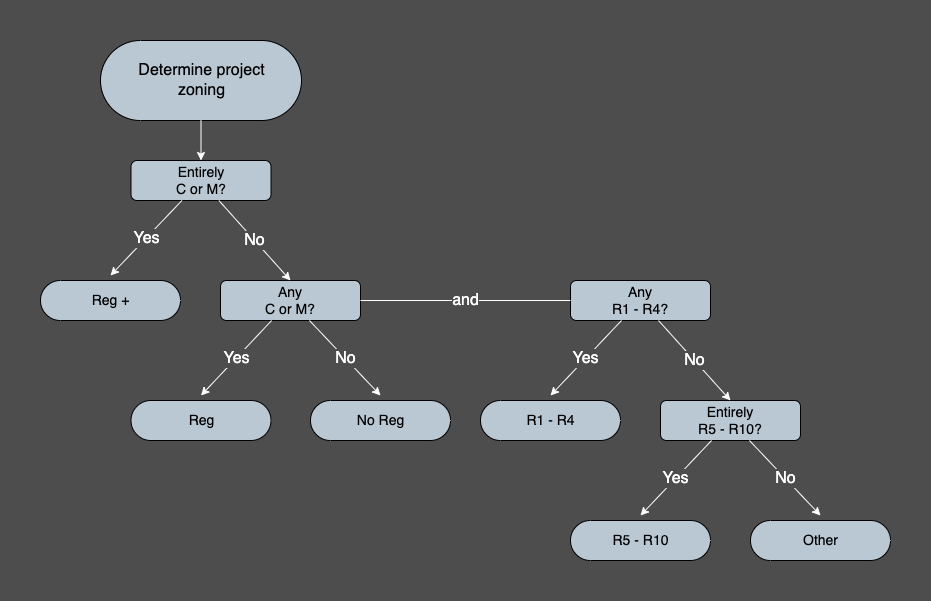

The diagram above was exported from draw.io. Its source (the exported page's mxGraphModel, read from the mxfile embedded in the PNG):
<mxGraphModel dx="2526" dy="1019" grid="0" gridSize="10" guides="1" tooltips="1" connect="1" arrows="1" fold="1" page="1" pageScale="1" pageWidth="1600" pageHeight="900" background="#4D4D4D" math="0" shadow="0">
  <root>
    <mxCell id="0" />
    <mxCell id="1" parent="0" />
    <mxCell id="336" style="edgeStyle=none;html=1;entryX=0.5;entryY=0;entryDx=0;entryDy=0;strokeColor=#CCCCCC;startArrow=classic;startFill=1;" parent="1" edge="1">
      <mxGeometry relative="1" as="geometry">
        <mxPoint x="419" y="440" as="sourcePoint" />
      </mxGeometry>
    </mxCell>
    <mxCell id="339" style="edgeStyle=orthogonalEdgeStyle;shape=connector;rounded=1;html=1;entryX=0;entryY=0.5;entryDx=0;entryDy=0;labelBackgroundColor=default;strokeColor=#CCCCCC;fontFamily=Helvetica;fontSize=11;fontColor=default;startArrow=none;startFill=0;endArrow=classic;" parent="1" edge="1">
      <mxGeometry relative="1" as="geometry">
        <mxPoint x="519" y="360" as="sourcePoint" />
      </mxGeometry>
    </mxCell>
    <mxCell id="348" style="edgeStyle=orthogonalEdgeStyle;shape=connector;rounded=1;html=1;entryX=0.5;entryY=0;entryDx=0;entryDy=0;labelBackgroundColor=default;strokeColor=#CCCCCC;fontFamily=Helvetica;fontSize=11;fontColor=default;startArrow=classic;startFill=1;endArrow=classic;" parent="1" edge="1">
      <mxGeometry relative="1" as="geometry">
        <mxPoint x="1060" y="520" as="targetPoint" />
      </mxGeometry>
    </mxCell>
    <mxCell id="350" style="edgeStyle=orthogonalEdgeStyle;shape=connector;rounded=1;html=1;entryX=0;entryY=0.5;entryDx=0;entryDy=0;labelBackgroundColor=default;strokeColor=#CCCCCC;fontFamily=Helvetica;fontSize=11;fontColor=default;startArrow=none;startFill=0;endArrow=classic;" parent="1" edge="1">
      <mxGeometry relative="1" as="geometry">
        <mxPoint x="840" y="560" as="sourcePoint" />
      </mxGeometry>
    </mxCell>
    <mxCell id="358" style="edgeStyle=orthogonalEdgeStyle;shape=connector;rounded=1;html=1;entryX=0.5;entryY=1;entryDx=0;entryDy=0;labelBackgroundColor=default;strokeColor=#CCCCCC;fontFamily=Helvetica;fontSize=11;fontColor=default;startArrow=none;startFill=0;endArrow=classic;" parent="1" edge="1">
      <mxGeometry relative="1" as="geometry">
        <mxPoint x="740" y="640" as="targetPoint" />
      </mxGeometry>
    </mxCell>
    <mxCell id="363" value="&lt;span style=&quot;font-size: 16px;&quot;&gt;Determine project&lt;br&gt;zoning&lt;/span&gt;" style="html=1;dashed=0;whitespace=wrap;shape=mxgraph.dfd.start;gradientColor=none;fillColor=#BAC8D3;" parent="1" vertex="1">
      <mxGeometry x="360" y="120" width="201" height="80" as="geometry" />
    </mxCell>
    <mxCell id="379" style="edgeStyle=none;shape=connector;rounded=1;html=1;entryX=0.5;entryY=0;entryDx=0;entryDy=0;labelBackgroundColor=default;strokeColor=#FFFFFF;fontFamily=Helvetica;fontSize=16;fontColor=default;endArrow=classic;" parent="1" edge="1">
      <mxGeometry relative="1" as="geometry">
        <mxPoint x="440" y="480" as="sourcePoint" />
      </mxGeometry>
    </mxCell>
    <mxCell id="440" style="edgeStyle=none;shape=connector;rounded=1;html=1;entryX=0.5;entryY=0;entryDx=0;entryDy=0;labelBackgroundColor=default;strokeColor=#FFFFFF;fontFamily=Helvetica;fontSize=16;fontColor=default;endArrow=classic;" parent="1" edge="1">
      <mxGeometry relative="1" as="geometry">
        <mxPoint x="920" y="640" as="targetPoint" />
      </mxGeometry>
    </mxCell>
    <mxCell id="401" style="edgeStyle=orthogonalEdgeStyle;shape=connector;rounded=1;html=1;entryX=0.5;entryY=0;entryDx=0;entryDy=0;labelBackgroundColor=default;strokeColor=#FFFFFF;fontFamily=Helvetica;fontSize=16;fontColor=default;endArrow=classic;" parent="1" source="363" target="397" edge="1">
      <mxGeometry relative="1" as="geometry" />
    </mxCell>
    <mxCell id="439" style="edgeStyle=none;shape=connector;rounded=1;html=1;entryX=0;entryY=0.5;entryDx=0;entryDy=0;entryPerimeter=0;labelBackgroundColor=default;strokeColor=#FFFFFF;fontFamily=Helvetica;fontSize=16;fontColor=default;endArrow=classic;" parent="1" edge="1">
      <mxGeometry relative="1" as="geometry">
        <mxPoint x="1040" y="680" as="targetPoint" />
      </mxGeometry>
    </mxCell>
    <mxCell id="397" value="&lt;span style=&quot;font-size: 14px;&quot;&gt;Entirely&lt;br style=&quot;font-size: 14px;&quot;&gt;C or M?&lt;br style=&quot;font-size: 14px;&quot;&gt;&lt;/span&gt;" style="shape=rect;html=1;rounded=1;whiteSpace=wrap;align=center;fillColor=#BAC8D3;fontSize=14;" parent="1" vertex="1">
      <mxGeometry x="390.5" y="240" width="140" height="40" as="geometry" />
    </mxCell>
    <mxCell id="442" value="&lt;span style=&quot;font-size: 14px;&quot;&gt;Reg +&lt;/span&gt;" style="html=1;dashed=0;whitespace=wrap;shape=mxgraph.dfd.start;gradientColor=none;fillColor=#BAC8D3;fontSize=14;" parent="1" vertex="1">
      <mxGeometry x="300" y="360" width="140" height="40" as="geometry" />
    </mxCell>
    <mxCell id="443" value="&lt;span style=&quot;font-size: 14px;&quot;&gt;Any&lt;br style=&quot;font-size: 14px;&quot;&gt;C or M?&lt;br style=&quot;font-size: 14px;&quot;&gt;&lt;/span&gt;" style="shape=rect;html=1;rounded=1;whiteSpace=wrap;align=center;fillColor=#BAC8D3;fontSize=14;" parent="1" vertex="1">
      <mxGeometry x="480" y="360" width="140" height="40" as="geometry" />
    </mxCell>
    <mxCell id="448" value="&lt;span style=&quot;font-size: 14px;&quot;&gt;Reg&lt;/span&gt;" style="html=1;dashed=0;whitespace=wrap;shape=mxgraph.dfd.start;gradientColor=none;fillColor=#BAC8D3;fontSize=14;" parent="1" vertex="1">
      <mxGeometry x="390.5" y="480" width="140" height="40" as="geometry" />
    </mxCell>
    <mxCell id="449" value="&lt;span style=&quot;font-size: 14px;&quot;&gt;No Reg&lt;/span&gt;" style="html=1;dashed=0;whitespace=wrap;shape=mxgraph.dfd.start;gradientColor=none;fillColor=#BAC8D3;fontSize=14;" parent="1" vertex="1">
      <mxGeometry x="570" y="480" width="140" height="40" as="geometry" />
    </mxCell>
    <mxCell id="458" value="&lt;span style=&quot;font-size: 14px;&quot;&gt;Any&lt;/span&gt;&lt;br style=&quot;border-color: var(--border-color); font-size: 14px;&quot;&gt;&lt;span style=&quot;font-size: 14px;&quot;&gt;R1 - R4?&lt;/span&gt;&lt;span style=&quot;font-size: 14px;&quot;&gt;&lt;br style=&quot;font-size: 14px;&quot;&gt;&lt;/span&gt;" style="shape=rect;html=1;rounded=1;whiteSpace=wrap;align=center;fillColor=#BAC8D3;fontSize=14;" parent="1" vertex="1">
      <mxGeometry x="830" y="360" width="140" height="40" as="geometry" />
    </mxCell>
    <mxCell id="459" value="&lt;span style=&quot;font-size: 14px;&quot;&gt;R1 - R4&lt;/span&gt;" style="html=1;dashed=0;whitespace=wrap;shape=mxgraph.dfd.start;gradientColor=none;fillColor=#BAC8D3;fontSize=14;" parent="1" vertex="1">
      <mxGeometry x="740" y="480" width="140" height="40" as="geometry" />
    </mxCell>
    <mxCell id="463" value="&lt;span style=&quot;font-size: 14px;&quot;&gt;Entirely&lt;/span&gt;&lt;br style=&quot;border-color: var(--border-color); font-size: 14px;&quot;&gt;&lt;span style=&quot;font-size: 14px;&quot;&gt;R5 - R10?&lt;/span&gt;&lt;span style=&quot;font-size: 14px;&quot;&gt;&lt;br style=&quot;font-size: 14px;&quot;&gt;&lt;/span&gt;" style="shape=rect;html=1;rounded=1;whiteSpace=wrap;align=center;fillColor=#BAC8D3;fontSize=14;" parent="1" vertex="1">
      <mxGeometry x="920" y="480" width="140" height="40" as="geometry" />
    </mxCell>
    <mxCell id="464" value="&lt;span style=&quot;font-size: 14px;&quot;&gt;R5 - R10&lt;/span&gt;" style="html=1;dashed=0;whitespace=wrap;shape=mxgraph.dfd.start;gradientColor=none;fillColor=#BAC8D3;fontSize=14;" parent="1" vertex="1">
      <mxGeometry x="830" y="600" width="140" height="40" as="geometry" />
    </mxCell>
    <mxCell id="466" value="&lt;span style=&quot;font-size: 14px;&quot;&gt;Other&lt;/span&gt;" style="html=1;dashed=0;whitespace=wrap;shape=mxgraph.dfd.start;gradientColor=none;fillColor=#BAC8D3;fontSize=14;" parent="1" vertex="1">
      <mxGeometry x="1010" y="600" width="140" height="40" as="geometry" />
    </mxCell>
    <mxCell id="451" value="Yes" style="edgeStyle=none;shape=connector;rounded=1;html=1;entryX=0.5;entryY=0.5;entryDx=0;entryDy=-25;entryPerimeter=0;labelBackgroundColor=#4D4D4D;strokeColor=#FFFFFF;fontFamily=Helvetica;fontSize=16;fontColor=#FFFFFF;endArrow=classic;" parent="1" source="397" target="442" edge="1">
      <mxGeometry relative="1" as="geometry" />
    </mxCell>
    <mxCell id="452" value="No" style="edgeStyle=none;shape=connector;rounded=1;html=1;entryX=0.5;entryY=0;entryDx=0;entryDy=0;labelBackgroundColor=#4D4D4D;strokeColor=#FFFFFF;fontFamily=Helvetica;fontSize=16;fontColor=#FFFFFF;endArrow=classic;" parent="1" source="397" target="443" edge="1">
      <mxGeometry relative="1" as="geometry" />
    </mxCell>
    <mxCell id="454" value="Yes" style="edgeStyle=none;shape=connector;rounded=1;html=1;entryX=0.5;entryY=0.5;entryDx=0;entryDy=-25;entryPerimeter=0;labelBackgroundColor=#4D4D4D;strokeColor=#FFFFFF;fontFamily=Helvetica;fontSize=16;fontColor=#FFFFFF;endArrow=classic;" parent="1" source="443" target="448" edge="1">
      <mxGeometry relative="1" as="geometry" />
    </mxCell>
    <mxCell id="455" value="No" style="edgeStyle=none;shape=connector;rounded=1;html=1;entryX=0.5;entryY=0.5;entryDx=0;entryDy=-25;entryPerimeter=0;labelBackgroundColor=#4D4D4D;strokeColor=#FFFFFF;fontFamily=Helvetica;fontSize=16;fontColor=#FFFFFF;endArrow=classic;" parent="1" source="443" target="449" edge="1">
      <mxGeometry relative="1" as="geometry" />
    </mxCell>
    <mxCell id="468" value="and" style="edgeStyle=none;shape=connector;rounded=1;html=1;entryX=0;entryY=0.5;entryDx=0;entryDy=0;labelBackgroundColor=#4D4D4D;strokeColor=#FFFFFF;fontFamily=Helvetica;fontSize=16;fontColor=#FFFFFF;endArrow=none;endFill=0;" parent="1" source="443" target="458" edge="1">
      <mxGeometry relative="1" as="geometry" />
    </mxCell>
    <mxCell id="456" value="Yes" style="edgeStyle=none;shape=connector;rounded=1;html=1;entryX=0.5;entryY=0.5;entryDx=0;entryDy=-25;entryPerimeter=0;labelBackgroundColor=#4D4D4D;strokeColor=#FFFFFF;fontFamily=Helvetica;fontSize=16;fontColor=#FFFFFF;endArrow=classic;" parent="1" source="458" target="459" edge="1">
      <mxGeometry relative="1" as="geometry" />
    </mxCell>
    <mxCell id="457" value="No" style="edgeStyle=none;shape=connector;rounded=1;html=1;entryX=0.5;entryY=0;entryDx=0;entryDy=0;labelBackgroundColor=#4D4D4D;strokeColor=#FFFFFF;fontFamily=Helvetica;fontSize=16;fontColor=#FFFFFF;endArrow=classic;" parent="1" source="458" target="463" edge="1">
      <mxGeometry relative="1" as="geometry">
        <mxPoint x="1712" y="536" as="targetPoint" />
      </mxGeometry>
    </mxCell>
    <mxCell id="461" value="Yes" style="edgeStyle=none;shape=connector;rounded=1;html=1;entryX=0.5;entryY=0.5;entryDx=0;entryDy=-25;entryPerimeter=0;labelBackgroundColor=#4D4D4D;strokeColor=#FFFFFF;fontFamily=Helvetica;fontSize=16;fontColor=#FFFFFF;endArrow=classic;" parent="1" source="463" target="464" edge="1">
      <mxGeometry relative="1" as="geometry" />
    </mxCell>
    <mxCell id="462" value="No" style="edgeStyle=none;shape=connector;rounded=1;html=1;labelBackgroundColor=#4D4D4D;strokeColor=#FFFFFF;fontFamily=Helvetica;fontSize=16;fontColor=#FFFFFF;endArrow=classic;entryX=0.5;entryY=0.5;entryDx=0;entryDy=-25;entryPerimeter=0;" parent="1" source="463" target="466" edge="1">
      <mxGeometry relative="1" as="geometry">
        <mxPoint x="1828" y="796" as="targetPoint" />
      </mxGeometry>
    </mxCell>
  </root>
</mxGraphModel>